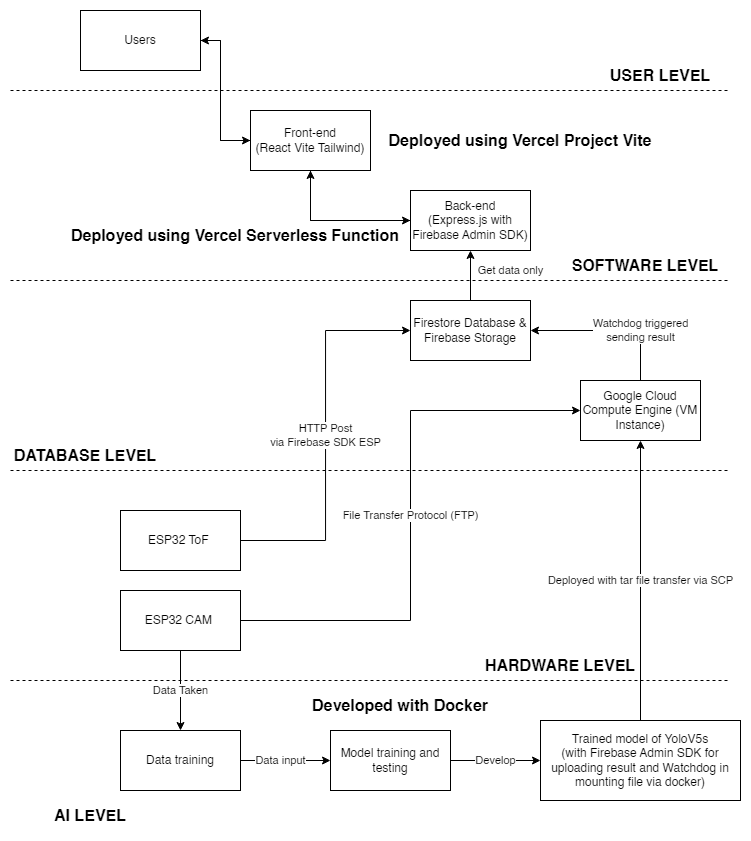

The diagram above was exported from draw.io. Its source (the exported page's mxGraphModel, read from the mxfile embedded in the PNG):
<mxGraphModel dx="1000" dy="568" grid="1" gridSize="10" guides="1" tooltips="1" connect="1" arrows="1" fold="1" page="1" pageScale="1" pageWidth="850" pageHeight="1100" math="0" shadow="0">
  <root>
    <mxCell id="0" />
    <mxCell id="1" parent="0" />
    <mxCell id="MXZ6crxHRBTjp2_8ThT7-27" style="edgeStyle=orthogonalEdgeStyle;rounded=0;orthogonalLoop=1;jettySize=auto;html=1;entryX=0;entryY=0.5;entryDx=0;entryDy=0;" edge="1" parent="1" source="MXZ6crxHRBTjp2_8ThT7-1" target="MXZ6crxHRBTjp2_8ThT7-4">
      <mxGeometry relative="1" as="geometry">
        <Array as="points">
          <mxPoint x="220" y="70" />
          <mxPoint x="220" y="170" />
        </Array>
      </mxGeometry>
    </mxCell>
    <mxCell id="MXZ6crxHRBTjp2_8ThT7-1" value="Users" style="rounded=0;whiteSpace=wrap;html=1;" vertex="1" parent="1">
      <mxGeometry x="80" y="40" width="120" height="60" as="geometry" />
    </mxCell>
    <mxCell id="MXZ6crxHRBTjp2_8ThT7-2" value="USER LEVEL" style="text;html=1;align=center;verticalAlign=middle;whiteSpace=wrap;rounded=0;fontSize=16;fontStyle=1" vertex="1" parent="1">
      <mxGeometry x="600" y="90" width="120" height="30" as="geometry" />
    </mxCell>
    <mxCell id="MXZ6crxHRBTjp2_8ThT7-26" style="edgeStyle=orthogonalEdgeStyle;rounded=0;orthogonalLoop=1;jettySize=auto;html=1;entryX=1;entryY=0.5;entryDx=0;entryDy=0;" edge="1" parent="1" source="MXZ6crxHRBTjp2_8ThT7-4" target="MXZ6crxHRBTjp2_8ThT7-1">
      <mxGeometry relative="1" as="geometry">
        <Array as="points">
          <mxPoint x="220" y="170" />
          <mxPoint x="220" y="70" />
        </Array>
      </mxGeometry>
    </mxCell>
    <mxCell id="MXZ6crxHRBTjp2_8ThT7-28" style="edgeStyle=orthogonalEdgeStyle;rounded=0;orthogonalLoop=1;jettySize=auto;html=1;entryX=0;entryY=0.5;entryDx=0;entryDy=0;" edge="1" parent="1" source="MXZ6crxHRBTjp2_8ThT7-4" target="MXZ6crxHRBTjp2_8ThT7-5">
      <mxGeometry relative="1" as="geometry">
        <Array as="points">
          <mxPoint x="310" y="250" />
        </Array>
      </mxGeometry>
    </mxCell>
    <mxCell id="MXZ6crxHRBTjp2_8ThT7-4" value="Front-end&lt;div&gt;(React Vite Tailwind)&lt;/div&gt;" style="rounded=0;whiteSpace=wrap;html=1;" vertex="1" parent="1">
      <mxGeometry x="250" y="140" width="120" height="60" as="geometry" />
    </mxCell>
    <mxCell id="MXZ6crxHRBTjp2_8ThT7-25" style="edgeStyle=orthogonalEdgeStyle;rounded=0;orthogonalLoop=1;jettySize=auto;html=1;entryX=0.5;entryY=1;entryDx=0;entryDy=0;" edge="1" parent="1" source="MXZ6crxHRBTjp2_8ThT7-5" target="MXZ6crxHRBTjp2_8ThT7-4">
      <mxGeometry relative="1" as="geometry" />
    </mxCell>
    <mxCell id="MXZ6crxHRBTjp2_8ThT7-5" value="Back-end&lt;div&gt;(Express.js with Firebase Admin SDK)&lt;/div&gt;" style="rounded=0;whiteSpace=wrap;html=1;" vertex="1" parent="1">
      <mxGeometry x="410" y="220" width="120" height="60" as="geometry" />
    </mxCell>
    <mxCell id="MXZ6crxHRBTjp2_8ThT7-23" value="Get data only" style="edgeStyle=orthogonalEdgeStyle;rounded=0;orthogonalLoop=1;jettySize=auto;html=1;entryX=0.5;entryY=1;entryDx=0;entryDy=0;" edge="1" parent="1" source="MXZ6crxHRBTjp2_8ThT7-6" target="MXZ6crxHRBTjp2_8ThT7-5">
      <mxGeometry x="0.2" y="-40" relative="1" as="geometry">
        <mxPoint as="offset" />
      </mxGeometry>
    </mxCell>
    <mxCell id="MXZ6crxHRBTjp2_8ThT7-6" value="Firestore Database &amp;amp; Firebase Storage" style="rounded=0;whiteSpace=wrap;html=1;" vertex="1" parent="1">
      <mxGeometry x="410" y="330" width="120" height="60" as="geometry" />
    </mxCell>
    <mxCell id="MXZ6crxHRBTjp2_8ThT7-16" value="Watchdog triggered&lt;div&gt;sending result&lt;/div&gt;" style="edgeStyle=orthogonalEdgeStyle;rounded=0;orthogonalLoop=1;jettySize=auto;html=1;entryX=1;entryY=0.5;entryDx=0;entryDy=0;" edge="1" parent="1" source="MXZ6crxHRBTjp2_8ThT7-7" target="MXZ6crxHRBTjp2_8ThT7-6">
      <mxGeometry x="-0.375" relative="1" as="geometry">
        <Array as="points">
          <mxPoint x="640" y="360" />
        </Array>
        <mxPoint as="offset" />
      </mxGeometry>
    </mxCell>
    <mxCell id="MXZ6crxHRBTjp2_8ThT7-7" value="Google Cloud Compute Engine (VM Instance)" style="rounded=0;whiteSpace=wrap;html=1;" vertex="1" parent="1">
      <mxGeometry x="580" y="410" width="120" height="60" as="geometry" />
    </mxCell>
    <mxCell id="MXZ6crxHRBTjp2_8ThT7-14" value="File Transfer Protocol (FTP)" style="edgeStyle=orthogonalEdgeStyle;rounded=0;orthogonalLoop=1;jettySize=auto;html=1;entryX=0;entryY=0.5;entryDx=0;entryDy=0;" edge="1" parent="1" source="MXZ6crxHRBTjp2_8ThT7-8" target="MXZ6crxHRBTjp2_8ThT7-7">
      <mxGeometry relative="1" as="geometry" />
    </mxCell>
    <mxCell id="MXZ6crxHRBTjp2_8ThT7-19" value="Data Taken" style="edgeStyle=orthogonalEdgeStyle;rounded=0;orthogonalLoop=1;jettySize=auto;html=1;" edge="1" parent="1" source="MXZ6crxHRBTjp2_8ThT7-8" target="MXZ6crxHRBTjp2_8ThT7-13">
      <mxGeometry relative="1" as="geometry" />
    </mxCell>
    <mxCell id="MXZ6crxHRBTjp2_8ThT7-8" value="ESP32 CAM&amp;nbsp;" style="rounded=0;whiteSpace=wrap;html=1;" vertex="1" parent="1">
      <mxGeometry x="120" y="620" width="120" height="60" as="geometry" />
    </mxCell>
    <mxCell id="MXZ6crxHRBTjp2_8ThT7-15" value="HTTP Post&lt;div&gt;via Firebase SDK ESP&lt;/div&gt;" style="edgeStyle=orthogonalEdgeStyle;rounded=0;orthogonalLoop=1;jettySize=auto;html=1;entryX=0;entryY=0.5;entryDx=0;entryDy=0;" edge="1" parent="1" source="MXZ6crxHRBTjp2_8ThT7-9" target="MXZ6crxHRBTjp2_8ThT7-6">
      <mxGeometry relative="1" as="geometry" />
    </mxCell>
    <mxCell id="MXZ6crxHRBTjp2_8ThT7-9" value="ESP32 ToF&amp;nbsp;" style="rounded=0;whiteSpace=wrap;html=1;" vertex="1" parent="1">
      <mxGeometry x="120" y="540" width="120" height="60" as="geometry" />
    </mxCell>
    <mxCell id="MXZ6crxHRBTjp2_8ThT7-11" value="Deployed with tar file transfer via SCP" style="edgeStyle=orthogonalEdgeStyle;rounded=0;orthogonalLoop=1;jettySize=auto;html=1;entryX=0.5;entryY=1;entryDx=0;entryDy=0;" edge="1" parent="1" source="MXZ6crxHRBTjp2_8ThT7-10" target="MXZ6crxHRBTjp2_8ThT7-7">
      <mxGeometry relative="1" as="geometry" />
    </mxCell>
    <mxCell id="MXZ6crxHRBTjp2_8ThT7-10" value="Trained model of YoloV5s&lt;div&gt;(with Firebase Admin SDK for uploading result and Watchdog in mounting file via docker)&lt;/div&gt;" style="rounded=0;whiteSpace=wrap;html=1;" vertex="1" parent="1">
      <mxGeometry x="540" y="750" width="200" height="80" as="geometry" />
    </mxCell>
    <mxCell id="MXZ6crxHRBTjp2_8ThT7-18" value="Develop" style="edgeStyle=orthogonalEdgeStyle;rounded=0;orthogonalLoop=1;jettySize=auto;html=1;" edge="1" parent="1" source="MXZ6crxHRBTjp2_8ThT7-12" target="MXZ6crxHRBTjp2_8ThT7-10">
      <mxGeometry relative="1" as="geometry" />
    </mxCell>
    <mxCell id="MXZ6crxHRBTjp2_8ThT7-12" value="Model training and testing" style="rounded=0;whiteSpace=wrap;html=1;" vertex="1" parent="1">
      <mxGeometry x="330" y="760" width="120" height="60" as="geometry" />
    </mxCell>
    <mxCell id="MXZ6crxHRBTjp2_8ThT7-17" value="" style="edgeStyle=orthogonalEdgeStyle;rounded=0;orthogonalLoop=1;jettySize=auto;html=1;" edge="1" parent="1" source="MXZ6crxHRBTjp2_8ThT7-13" target="MXZ6crxHRBTjp2_8ThT7-12">
      <mxGeometry relative="1" as="geometry" />
    </mxCell>
    <mxCell id="MXZ6crxHRBTjp2_8ThT7-21" value="Data input" style="edgeLabel;html=1;align=center;verticalAlign=middle;resizable=0;points=[];" vertex="1" connectable="0" parent="MXZ6crxHRBTjp2_8ThT7-17">
      <mxGeometry x="-0.1022" y="-2" relative="1" as="geometry">
        <mxPoint y="-2" as="offset" />
      </mxGeometry>
    </mxCell>
    <mxCell id="MXZ6crxHRBTjp2_8ThT7-13" value="Data training" style="rounded=0;whiteSpace=wrap;html=1;" vertex="1" parent="1">
      <mxGeometry x="120" y="760" width="120" height="60" as="geometry" />
    </mxCell>
    <mxCell id="MXZ6crxHRBTjp2_8ThT7-29" value="" style="endArrow=none;dashed=1;html=1;rounded=0;" edge="1" parent="1">
      <mxGeometry width="50" height="50" relative="1" as="geometry">
        <mxPoint x="10" y="120" as="sourcePoint" />
        <mxPoint x="730" y="120" as="targetPoint" />
      </mxGeometry>
    </mxCell>
    <mxCell id="MXZ6crxHRBTjp2_8ThT7-30" value="" style="endArrow=none;dashed=1;html=1;rounded=0;" edge="1" parent="1">
      <mxGeometry width="50" height="50" relative="1" as="geometry">
        <mxPoint x="10" y="310" as="sourcePoint" />
        <mxPoint x="730" y="310" as="targetPoint" />
      </mxGeometry>
    </mxCell>
    <mxCell id="MXZ6crxHRBTjp2_8ThT7-31" value="SOFTWARE LEVEL" style="text;html=1;align=center;verticalAlign=middle;whiteSpace=wrap;rounded=0;fontSize=16;fontStyle=1" vertex="1" parent="1">
      <mxGeometry x="570" y="280" width="150" height="30" as="geometry" />
    </mxCell>
    <mxCell id="MXZ6crxHRBTjp2_8ThT7-32" value="" style="endArrow=none;dashed=1;html=1;rounded=0;" edge="1" parent="1">
      <mxGeometry width="50" height="50" relative="1" as="geometry">
        <mxPoint x="10" y="500" as="sourcePoint" />
        <mxPoint x="730" y="500" as="targetPoint" />
      </mxGeometry>
    </mxCell>
    <mxCell id="MXZ6crxHRBTjp2_8ThT7-33" value="DATABASE LEVEL" style="text;html=1;align=center;verticalAlign=middle;whiteSpace=wrap;rounded=0;fontSize=16;fontStyle=1" vertex="1" parent="1">
      <mxGeometry x="10" y="470" width="150" height="30" as="geometry" />
    </mxCell>
    <mxCell id="MXZ6crxHRBTjp2_8ThT7-34" value="Deployed using Vercel Project Vite" style="text;html=1;align=center;verticalAlign=middle;whiteSpace=wrap;rounded=0;fontSize=16;fontStyle=1" vertex="1" parent="1">
      <mxGeometry x="380" y="155" width="280" height="30" as="geometry" />
    </mxCell>
    <mxCell id="MXZ6crxHRBTjp2_8ThT7-35" value="Deployed using Vercel Serverless Function" style="text;html=1;align=center;verticalAlign=middle;whiteSpace=wrap;rounded=0;fontSize=16;fontStyle=1" vertex="1" parent="1">
      <mxGeometry x="60" y="250" width="350" height="30" as="geometry" />
    </mxCell>
    <mxCell id="MXZ6crxHRBTjp2_8ThT7-36" value="" style="endArrow=none;dashed=1;html=1;rounded=0;" edge="1" parent="1">
      <mxGeometry width="50" height="50" relative="1" as="geometry">
        <mxPoint x="10" y="710" as="sourcePoint" />
        <mxPoint x="730" y="710" as="targetPoint" />
      </mxGeometry>
    </mxCell>
    <mxCell id="MXZ6crxHRBTjp2_8ThT7-37" value="HARDWARE LEVEL" style="text;html=1;align=center;verticalAlign=middle;whiteSpace=wrap;rounded=0;fontSize=16;fontStyle=1" vertex="1" parent="1">
      <mxGeometry x="480" y="680" width="160" height="30" as="geometry" />
    </mxCell>
    <mxCell id="MXZ6crxHRBTjp2_8ThT7-38" value="AI LEVEL" style="text;html=1;align=center;verticalAlign=middle;whiteSpace=wrap;rounded=0;fontSize=16;fontStyle=1" vertex="1" parent="1">
      <mxGeometry x="10" y="830" width="160" height="30" as="geometry" />
    </mxCell>
    <mxCell id="MXZ6crxHRBTjp2_8ThT7-39" value="Developed with Docker" style="text;html=1;align=center;verticalAlign=middle;whiteSpace=wrap;rounded=0;fontSize=16;fontStyle=1" vertex="1" parent="1">
      <mxGeometry x="290" y="720" width="220" height="30" as="geometry" />
    </mxCell>
  </root>
</mxGraphModel>